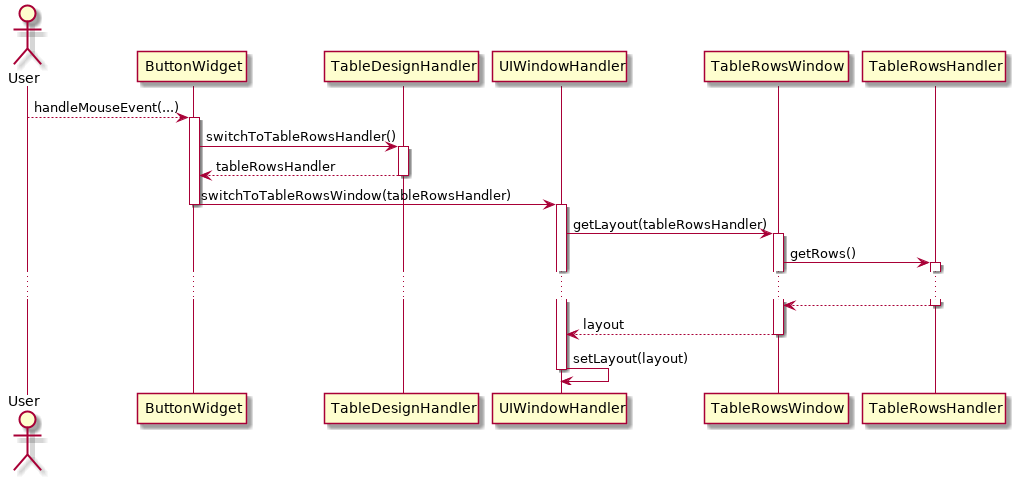

The diagram above was rendered by PlantUML. Its source (embedded in the PNG):
@startuml
Actor User
User --> ButtonWidget: handleMouseEvent(...)
activate ButtonWidget

ButtonWidget -> TableDesignHandler: switchToTableRowsHandler()
activate TableDesignHandler
ButtonWidget <-- TableDesignHandler: tableRowsHandler
deactivate TableDesignHandler
ButtonWidget -> UIWindowHandler: switchToTableRowsWindow(tableRowsHandler)
deactivate ButtonWidget
activate UIWindowHandler
UIWindowHandler -> TableRowsWindow: getLayout(tableRowsHandler)
activate TableRowsWindow
TableRowsWindow -> TableRowsHandler: getRows()
activate TableRowsHandler
...
TableRowsWindow <-- TableRowsHandler:
deactivate TableRowsHandler
UIWindowHandler <-- TableRowsWindow: layout
deactivate TableRowsWindow
UIWindowHandler -> UIWindowHandler: setLayout(layout)
deactivate UIWindowHandler

@enduml